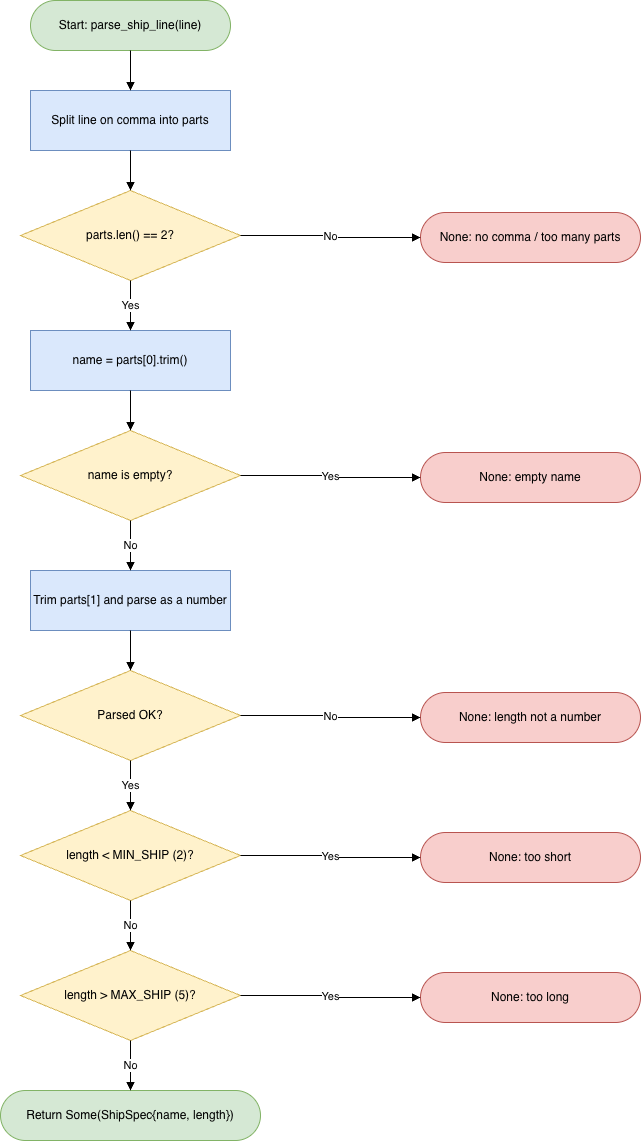

The diagram above was exported from draw.io. Its source (the exported page's mxGraphModel, read from the mxfile embedded in the PNG):
<mxGraphModel dx="1397" dy="775" grid="1" gridSize="10" guides="1" tooltips="1" connect="1" arrows="1" fold="1" page="1" pageScale="1" pageWidth="1400" pageHeight="1600" math="0" shadow="0">
  <root>
    <mxCell id="0" />
    <mxCell id="1" parent="0" />
    <mxCell id="psl-A" parent="1" style="rounded=1;arcSize=50;whiteSpace=wrap;html=1;fillColor=#d5e8d4;strokeColor=#82b366;" value="Start: parse_ship_line(line)" vertex="1">
      <mxGeometry height="50" width="200" x="200" y="20" as="geometry" />
    </mxCell>
    <mxCell id="psl-B" parent="1" style="rounded=0;whiteSpace=wrap;html=1;fillColor=#dae8fc;strokeColor=#6c8ebf;" value="Split line on comma into parts" vertex="1">
      <mxGeometry height="60" width="200" x="200" y="110" as="geometry" />
    </mxCell>
    <mxCell id="psl-C" parent="1" style="rhombus;whiteSpace=wrap;html=1;fillColor=#fff2cc;strokeColor=#d6b656;" value="parts.len() == 2?" vertex="1">
      <mxGeometry height="90" width="220" x="190" y="210" as="geometry" />
    </mxCell>
    <mxCell id="psl-D" parent="1" style="rounded=0;whiteSpace=wrap;html=1;fillColor=#dae8fc;strokeColor=#6c8ebf;" value="name = parts[0].trim()" vertex="1">
      <mxGeometry height="60" width="200" x="200" y="350" as="geometry" />
    </mxCell>
    <mxCell id="psl-E" parent="1" style="rhombus;whiteSpace=wrap;html=1;fillColor=#fff2cc;strokeColor=#d6b656;" value="name is empty?" vertex="1">
      <mxGeometry height="90" width="220" x="190" y="450" as="geometry" />
    </mxCell>
    <mxCell id="psl-F" parent="1" style="rounded=0;whiteSpace=wrap;html=1;fillColor=#dae8fc;strokeColor=#6c8ebf;" value="Trim parts[1] and parse as a number" vertex="1">
      <mxGeometry height="60" width="200" x="200" y="590" as="geometry" />
    </mxCell>
    <mxCell id="psl-G" parent="1" style="rhombus;whiteSpace=wrap;html=1;fillColor=#fff2cc;strokeColor=#d6b656;" value="Parsed OK?" vertex="1">
      <mxGeometry height="90" width="220" x="190" y="690" as="geometry" />
    </mxCell>
    <mxCell id="psl-H" parent="1" style="rhombus;whiteSpace=wrap;html=1;fillColor=#fff2cc;strokeColor=#d6b656;" value="length &lt; MIN_SHIP (2)?" vertex="1">
      <mxGeometry height="90" width="220" x="190" y="830" as="geometry" />
    </mxCell>
    <mxCell id="psl-I" parent="1" style="rhombus;whiteSpace=wrap;html=1;fillColor=#fff2cc;strokeColor=#d6b656;" value="length &gt; MAX_SHIP (5)?" vertex="1">
      <mxGeometry height="90" width="220" x="190" y="970" as="geometry" />
    </mxCell>
    <mxCell id="psl-S" parent="1" style="rounded=1;arcSize=50;whiteSpace=wrap;html=1;fillColor=#d5e8d4;strokeColor=#82b366;" value="Return Some(ShipSpec{name, length})" vertex="1">
      <mxGeometry height="50" width="260" x="170" y="1110" as="geometry" />
    </mxCell>
    <mxCell id="psl-N1" parent="1" style="rounded=1;arcSize=50;whiteSpace=wrap;html=1;fillColor=#f8cecc;strokeColor=#b85450;" value="None: no comma / too many parts" vertex="1">
      <mxGeometry height="50" width="220" x="590" y="232" as="geometry" />
    </mxCell>
    <mxCell id="psl-N2" parent="1" style="rounded=1;arcSize=50;whiteSpace=wrap;html=1;fillColor=#f8cecc;strokeColor=#b85450;" value="None: empty name" vertex="1">
      <mxGeometry height="50" width="220" x="590" y="472" as="geometry" />
    </mxCell>
    <mxCell id="psl-N3" parent="1" style="rounded=1;arcSize=50;whiteSpace=wrap;html=1;fillColor=#f8cecc;strokeColor=#b85450;" value="None: length not a number" vertex="1">
      <mxGeometry height="50" width="220" x="590" y="712" as="geometry" />
    </mxCell>
    <mxCell id="psl-N4" parent="1" style="rounded=1;arcSize=50;whiteSpace=wrap;html=1;fillColor=#f8cecc;strokeColor=#b85450;" value="None: too short" vertex="1">
      <mxGeometry height="50" width="220" x="590" y="852" as="geometry" />
    </mxCell>
    <mxCell id="psl-N5" parent="1" style="rounded=1;arcSize=50;whiteSpace=wrap;html=1;fillColor=#f8cecc;strokeColor=#b85450;" value="None: too long" vertex="1">
      <mxGeometry height="50" width="220" x="590" y="992" as="geometry" />
    </mxCell>
    <mxCell id="psl-e3" edge="1" parent="1" source="psl-A" style="edgeStyle=orthogonalEdgeStyle;rounded=0;html=1;endArrow=block;exitX=0.5;exitY=1;entryX=0.5;entryY=0;" target="psl-B" value="">
      <mxGeometry relative="1" as="geometry" />
    </mxCell>
    <mxCell id="psl-e4" edge="1" parent="1" source="psl-B" style="edgeStyle=orthogonalEdgeStyle;rounded=0;html=1;endArrow=block;exitX=0.5;exitY=1;entryX=0.5;entryY=0;" target="psl-C" value="">
      <mxGeometry relative="1" as="geometry" />
    </mxCell>
    <mxCell id="psl-e5" edge="1" parent="1" source="psl-C" style="edgeStyle=orthogonalEdgeStyle;rounded=0;html=1;endArrow=block;exitX=0.5;exitY=1;entryX=0.5;entryY=0;" target="psl-D" value="Yes">
      <mxGeometry relative="1" as="geometry" />
    </mxCell>
    <mxCell id="psl-e6" edge="1" parent="1" source="psl-C" style="edgeStyle=orthogonalEdgeStyle;rounded=0;html=1;endArrow=block;exitX=1;exitY=0.5;entryX=0;entryY=0.5;" target="psl-N1" value="No">
      <mxGeometry relative="1" as="geometry" />
    </mxCell>
    <mxCell id="psl-e7" edge="1" parent="1" source="psl-D" style="edgeStyle=orthogonalEdgeStyle;rounded=0;html=1;endArrow=block;exitX=0.5;exitY=1;entryX=0.5;entryY=0;" target="psl-E" value="">
      <mxGeometry relative="1" as="geometry" />
    </mxCell>
    <mxCell id="psl-e8" edge="1" parent="1" source="psl-E" style="edgeStyle=orthogonalEdgeStyle;rounded=0;html=1;endArrow=block;exitX=1;exitY=0.5;entryX=0;entryY=0.5;" target="psl-N2" value="Yes">
      <mxGeometry relative="1" as="geometry" />
    </mxCell>
    <mxCell id="psl-e9" edge="1" parent="1" source="psl-E" style="edgeStyle=orthogonalEdgeStyle;rounded=0;html=1;endArrow=block;exitX=0.5;exitY=1;entryX=0.5;entryY=0;" target="psl-F" value="No">
      <mxGeometry relative="1" as="geometry" />
    </mxCell>
    <mxCell id="psl-e10" edge="1" parent="1" source="psl-F" style="edgeStyle=orthogonalEdgeStyle;rounded=0;html=1;endArrow=block;exitX=0.5;exitY=1;entryX=0.5;entryY=0;" target="psl-G" value="">
      <mxGeometry relative="1" as="geometry" />
    </mxCell>
    <mxCell id="psl-e11" edge="1" parent="1" source="psl-G" style="edgeStyle=orthogonalEdgeStyle;rounded=0;html=1;endArrow=block;exitX=1;exitY=0.5;entryX=0;entryY=0.5;" target="psl-N3" value="No">
      <mxGeometry relative="1" as="geometry" />
    </mxCell>
    <mxCell id="psl-e12" edge="1" parent="1" source="psl-G" style="edgeStyle=orthogonalEdgeStyle;rounded=0;html=1;endArrow=block;exitX=0.5;exitY=1;entryX=0.5;entryY=0;" target="psl-H" value="Yes">
      <mxGeometry relative="1" as="geometry" />
    </mxCell>
    <mxCell id="psl-e13" edge="1" parent="1" source="psl-H" style="edgeStyle=orthogonalEdgeStyle;rounded=0;html=1;endArrow=block;exitX=1;exitY=0.5;entryX=0;entryY=0.5;" target="psl-N4" value="Yes">
      <mxGeometry relative="1" as="geometry" />
    </mxCell>
    <mxCell id="psl-e14" edge="1" parent="1" source="psl-H" style="edgeStyle=orthogonalEdgeStyle;rounded=0;html=1;endArrow=block;exitX=0.5;exitY=1;entryX=0.5;entryY=0;" target="psl-I" value="No">
      <mxGeometry relative="1" as="geometry" />
    </mxCell>
    <mxCell id="psl-e15" edge="1" parent="1" source="psl-I" style="edgeStyle=orthogonalEdgeStyle;rounded=0;html=1;endArrow=block;exitX=1;exitY=0.5;entryX=0;entryY=0.5;" target="psl-N5" value="Yes">
      <mxGeometry relative="1" as="geometry" />
    </mxCell>
    <mxCell id="psl-e16" edge="1" parent="1" source="psl-I" style="edgeStyle=orthogonalEdgeStyle;rounded=0;html=1;endArrow=block;exitX=0.5;exitY=1;entryX=0.5;entryY=0;" target="psl-S" value="No">
      <mxGeometry relative="1" as="geometry" />
    </mxCell>
  </root>
</mxGraphModel>